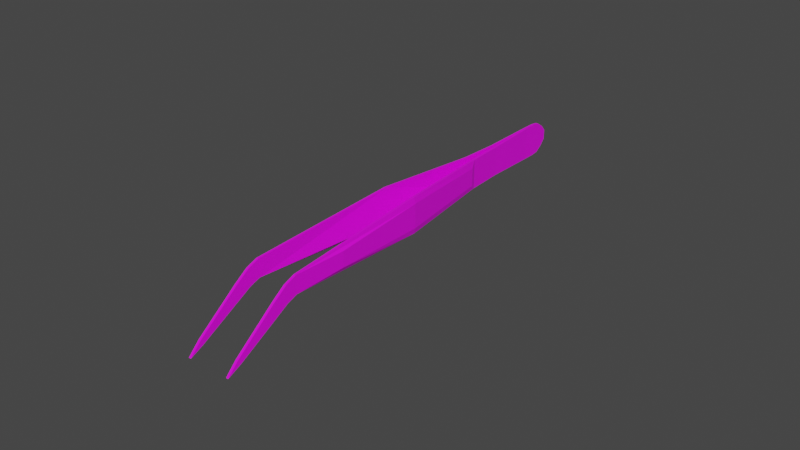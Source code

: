 # Source: pinzet1.blend  (saved by Blender 3.5.10; exported with 4.5.12 LTS)
import bpy
from mathutils import Matrix  # noqa: F401  (used for matrix-valued properties, if any)

bpy.ops.wm.read_factory_settings(use_empty=True)
scene = bpy.context.scene
scene.name = 'Scene'

# ---- collections
col_collection_2 = bpy.data.collections.new('Collection 2'); scene.collection.children.link(col_collection_2)

# ---- images (referenced by path relative to the original .blend; pixels are not part of the script)
import os
ASSET_DIR = os.environ.get("B2B_ASSET_DIR", "")  # directory of the original .blend (textures are referenced by path, not embedded)
HERE = os.path.dirname(os.path.abspath(__file__))  # packed textures are extracted next to this script under _unpacked/

def load_image(name, relpath, width, height, colorspace="sRGB"):
    """Load a texture the original file referenced (path relative to the .blend, or extracted next to this script)."""
    p = next((c for c in (os.path.join(HERE, relpath), os.path.join(ASSET_DIR, relpath)) if relpath and os.path.exists(c)), "")
    if p:
        img = bpy.data.images.load(p, check_existing=True)
        img.name = name
    else:  # same state as the original file: an image datablock whose file is absent (Cycles renders it pink)
        img = bpy.data.images.new(name, width, height)
        img.source = "FILE"
        img.filepath = "//" + (relpath or name)
    img.colorspace_settings.name = colorspace
    return img
img_image_001 = load_image('Image.001', 'textures/pinzet.jpg', 1024, 1024, 'sRGB')

# ---- materials (node trees are filled in below, after node groups)
mat_material_001 = bpy.data.materials.new('Material.001')
mat_material_001.use_transparent_shadow = False

# ---- material node trees
mat_material_001.use_nodes = True; mat_material_001.node_tree.nodes.clear()
_N = mat_material_001.node_tree.nodes; _L = mat_material_001.node_tree.links
n0 = _N.new('ShaderNodeBsdfPrincipled'); n0.name = 'Principled BSDF'; n0.location = (10, 300)
n0.distribution = 'GGX'
n0.subsurface_method = 'RANDOM_WALK_SKIN'
n0.inputs[3].default_value = 1.45
n0.inputs[27].default_value = (0.0, 0.0, 0.0, 1.0)
n0.inputs[28].default_value = 1.0
n1 = _N.new('ShaderNodeOutputMaterial'); n1.name = 'Material Output'; n1.location = (300, 300)
n2 = _N.new('ShaderNodeTexImage'); n2.name = 'Image Texture'; n2.location = (-365, 216)
n2.image = img_image_001
_L.new(n0.outputs[0], n1.inputs[0])
_L.new(n2.outputs[0], n0.inputs[0])
n1.is_active_output = True

# ---- world
world_world = bpy.data.worlds.new('World'); scene.world = world_world
world_world.use_nodes = True; world_world.node_tree.nodes.clear()
_N = world_world.node_tree.nodes; _L = world_world.node_tree.links
n0 = _N.new('ShaderNodeOutputWorld'); n0.name = 'World Output'; n0.location = (300, 300)
n1 = _N.new('ShaderNodeBackground'); n1.name = 'Background'; n1.location = (10, 300)
n1.inputs[0].default_value = (0.05088, 0.05088, 0.05088, 1.0)
_L.new(n1.outputs[0], n0.inputs[0])
n0.is_active_output = True
world_world.color = (0.05088, 0.05088, 0.05088)
world_world.use_sun_shadow = False
world_world.sun_shadow_jitter_overblur = 0.0

# ---- meshes
me_plane_001 = bpy.data.meshes.new('Plane.001')
me_plane_001.from_pydata([(0.0004778, 0.06305, 0.007559), (0.0004778, 0.06305, -0.003179), (0.000509, 0.05863, 0.007559), (0.000509, 0.05863, -0.003179), (0.0004627, 0.06539, 0.00726), (0.0004627, 0.06539, -0.002881), (0.000447, 0.06781, 0.005616), (0.000447, 0.06781, -0.001236), (0.0004365, 0.06945, 0.003744), (0.0004365, 0.06945, 0.0006351), (0.001071, 0.04082, 0.007016), (0.001071, 0.04082, -0.002636), (0.001734, 0.02828, 0.007016), (0.001734, 0.02828, -0.002636), (0.005531, -0.005898, 0.008011), (0.005531, -0.005898, -0.003631), (0.007239, -0.05932, 0.003536), (0.007236, -0.05904, -0.001953), (0.007275, -0.0635, 0.0006023), (0.007338, -0.07695, -0.009863), (0.007308, -0.06863, -0.007292), (0.007338, -0.07618, -0.01149), (0.007339, -0.08062, -0.01354), (0.0072, -0.05563, 0.004953), (0.007199, -0.05562, -0.000747), (0.005946, -0.005851, -0.001754), (0.002279, 0.02656, -0.001038), (0.002279, 0.02656, 0.004905), (0.005946, -0.00585, 0.006134), (0.007344, -0.03793, 0.004587), (0.007344, -0.03792, -0.0003772), (4.37e-10, 0.06305, 0.007559), (4.37e-10, 0.06305, -0.003179), (4.37e-10, 0.05862, 0.007559), (4.37e-10, 0.05862, -0.003179), (4.37e-10, 0.06539, 0.00726), (4.37e-10, 0.06539, -0.002881), (4.37e-10, 0.06781, 0.005616), (4.37e-10, 0.06781, -0.001236), (4.37e-10, 0.06945, 0.003744), (4.37e-10, 0.06945, 0.0006351), (0.0003096, 0.04079, 0.007016), (0.0003096, 0.04079, -0.002636), (0.0009735, 0.02823, 0.007016), (0.0009735, 0.02823, -0.002636), (0.004773, -0.005973, 0.008011), (0.004773, -0.005973, -0.003631), (0.006477, -0.05932, 0.003536), (0.006475, -0.05905, -0.001953), (0.006513, -0.06351, 0.0006023), (0.006576, -0.07696, -0.009863), (0.006546, -0.06863, -0.007292), (0.006576, -0.07619, -0.01149), (0.006577, -0.08062, -0.01354), (0.006438, -0.05563, 0.004953), (0.006438, -0.05563, -0.000747), (-0.0004778, 0.06305, 0.007559), (-0.0004778, 0.06305, -0.003179), (-0.000509, 0.05863, 0.007559), (-0.000509, 0.05863, -0.003179), (-0.0004627, 0.06539, 0.00726), (-0.0004627, 0.06539, -0.002881), (-0.000447, 0.06781, 0.005616), (-0.000447, 0.06781, -0.001236), (-0.0004365, 0.06945, 0.003744), (-0.0004365, 0.06945, 0.0006351), (-0.001071, 0.04082, 0.007016), (-0.001071, 0.04082, -0.002636), (-0.001734, 0.02828, 0.007016), (-0.001734, 0.02828, -0.002636), (-0.005531, -0.005898, 0.008011), (-0.005531, -0.005898, -0.003631), (-0.007239, -0.05932, 0.003536), (-0.007236, -0.05904, -0.001953), (-0.007275, -0.0635, 0.0006023), (-0.007338, -0.07695, -0.009863), (-0.007308, -0.06863, -0.007292), (-0.007338, -0.07618, -0.01149), (-0.007339, -0.08062, -0.01354), (-0.0072, -0.05563, 0.004953), (-0.007199, -0.05562, -0.000747), (-0.005946, -0.005851, -0.001754), (-0.002279, 0.02656, -0.001038), (-0.002279, 0.02656, 0.004905), (-0.005946, -0.00585, 0.006134), (-0.007344, -0.03793, 0.004587), (-0.007344, -0.03792, -0.0003772), (-0.0003096, 0.04079, 0.007016), (-0.0003096, 0.04079, -0.002636), (-0.0009735, 0.02823, 0.007016), (-0.0009735, 0.02823, -0.002636), (-0.004773, -0.005973, 0.008011), (-0.004773, -0.005973, -0.003631), (-0.006477, -0.05932, 0.003536), (-0.006475, -0.05905, -0.001953), (-0.006513, -0.06351, 0.0006023), (-0.006576, -0.07696, -0.009863), (-0.006546, -0.06863, -0.007292), (-0.006576, -0.07619, -0.01149), (-0.006577, -0.08062, -0.01354), (-0.006438, -0.05563, 0.004953), (-0.006438, -0.05563, -0.000747)], [], [(4, 6, 37, 35), (19, 18, 49, 50), (10, 2, 33, 41), (2, 0, 31, 33), (15, 46, 44, 13), (3, 11, 42, 34), (27, 28, 25, 26), (28, 29, 30, 25), (5, 1, 32, 36), (17, 20, 51, 48), (0, 4, 35, 31), (18, 16, 47, 49), (26, 13, 12, 27), (25, 15, 13, 26), (27, 12, 14, 28), (28, 14, 23, 29), (30, 24, 15, 25), (29, 23, 24, 30), (9, 7, 38, 40), (31, 33, 34, 32), (32, 36, 35, 31), (36, 38, 37, 35), (38, 40, 39, 37), (33, 34, 42, 41), (41, 42, 44, 43), (47, 48, 51, 49), (50, 52, 53), (49, 51, 52, 50), (54, 55, 48, 47), (46, 55, 54, 45, 43, 44), (24, 17, 48, 55), (12, 43, 45, 14), (22, 19, 50, 53), (7, 5, 36, 38), (14, 45, 54, 23), (1, 3, 34, 32), (11, 13, 44, 42), (21, 22, 53, 52), (8, 9, 40, 39), (20, 21, 52, 51), (24, 55, 46, 15), (12, 10, 41, 43), (16, 23, 54, 47), (6, 8, 39, 37), (12, 13, 11, 10), (3, 2, 10, 11), (2, 3, 1, 0), (0, 1, 5, 4), (4, 5, 7, 6), (9, 8, 6, 7), (24, 23, 16, 17), (18, 20, 17, 16), (20, 18, 19, 21), (22, 21, 19), (60, 35, 37, 62), (75, 96, 95, 74), (66, 87, 33, 58), (58, 33, 31, 56), (71, 69, 90, 92), (59, 34, 88, 67), (83, 82, 81, 84), (84, 81, 86, 85), (61, 36, 32, 57), (73, 94, 97, 76), (56, 31, 35, 60), (74, 95, 93, 72), (82, 83, 68, 69), (81, 82, 69, 71), (83, 84, 70, 68), (84, 85, 79, 70), (86, 81, 71, 80), (85, 86, 80, 79), (65, 40, 38, 63), (33, 87, 88, 34), (87, 89, 90, 88), (93, 95, 97, 94), (96, 99, 98), (95, 96, 98, 97), (100, 93, 94, 101), (92, 90, 89, 91, 100, 101), (80, 101, 94, 73), (68, 70, 91, 89), (78, 99, 96, 75), (63, 38, 36, 61), (70, 79, 100, 91), (57, 32, 34, 59), (67, 88, 90, 69), (77, 98, 99, 78), (64, 39, 40, 65), (76, 97, 98, 77), (80, 71, 92, 101), (68, 89, 87, 66), (72, 93, 100, 79), (62, 37, 39, 64), (68, 66, 67, 69), (59, 67, 66, 58), (58, 56, 57, 59), (56, 60, 61, 57), (60, 62, 63, 61), (65, 63, 62, 64), (80, 73, 72, 79), (74, 72, 73, 76), (76, 77, 75, 74), (78, 75, 77)])
_uv = me_plane_001.uv_layers.new(name='UVMap')
_uv.uv.foreach_set('vector', [0.9469, 0.6966, 0.9467, 0.7264, 0.941, 0.7264, 0.941, 0.6965, 0.9109, 0.8415, 0.9108, 0.7003, 0.9185, 0.7003, 0.9187, 0.8415, 0.9518, 0.4455, 0.9474, 0.6109, 0.941, 0.6107, 0.9441, 0.4452, 0.9474, 0.6109, 0.947, 0.6671, 0.941, 0.667, 0.941, 0.6107, 0.8232, 0.3549, 0.831, 0.3551, 0.8468, 0.006231, 0.8391, 0.006204, 0.9826, 0.1503, 0.987, 0.3088, 0.9793, 0.3091, 0.9762, 0.1505, 0.211, 0.8412, 0.2226, 0.5115, 0.1425, 0.5115, 0.1507, 0.8412, 0.2226, 0.5115, 0.2086, 0.1857, 0.1582, 0.1858, 0.1425, 0.5115, 0.982, 0.0651, 0.9822, 0.09502, 0.9762, 0.09508, 0.9762, 0.06513, 0.9029, 0.8661, 0.9027, 0.7606, 0.9104, 0.7606, 0.9106, 0.8661, 0.947, 0.6671, 0.9469, 0.6966, 0.941, 0.6965, 0.941, 0.667, 0.9108, 0.7003, 0.9109, 0.6564, 0.9187, 0.6565, 0.9185, 0.7003, 0.1507, 0.8412, 0.1345, 0.8588, 0.2324, 0.8588, 0.211, 0.8412, 0.1435, 0.5115, 0.1244, 0.5111, 0.1345, 0.8588, 0.1507, 0.8412, 0.211, 0.8412, 0.2324, 0.8588, 0.2425, 0.5111, 0.2235, 0.5115, 0.2235, 0.5115, 0.2425, 0.5111, 0.2115, 0.006204, 0.2078, 0.1857, 0.1574, 0.1858, 0.1537, 0.006248, 0.1244, 0.5111, 0.1435, 0.5115, 0.2078, 0.1857, 0.2115, 0.006204, 0.1537, 0.006248, 0.1574, 0.1858, 0.9817, 0.006204, 0.9818, 0.03097, 0.9762, 0.03097, 0.9762, 0.006204, 0.6154, 0.355, 0.6154, 0.2987, 0.4788, 0.2987, 0.4788, 0.355, 0.4788, 0.355, 0.4826, 0.3848, 0.6116, 0.3848, 0.6154, 0.355, 0.4826, 0.3848, 0.5036, 0.4156, 0.5907, 0.4156, 0.6116, 0.3848, 0.5036, 0.4156, 0.5273, 0.4364, 0.5669, 0.4364, 0.5907, 0.4156, 0.6154, 0.2987, 0.4788, 0.2987, 0.4981, 0.1339, 0.5961, 0.1339, 0.5961, 0.1339, 0.4981, 0.1339, 0.4981, 0.006204, 0.5961, 0.006207, 0.8468, 0.3576, 0.8975, 0.3809, 0.9005, 0.4923, 0.8535, 0.4091, 0.8845, 0.5792, 0.9027, 0.5799, 0.9004, 0.6294, 0.8535, 0.4091, 0.9005, 0.4923, 0.9027, 0.5799, 0.8845, 0.5792, 0.8514, 0.3178, 0.9027, 0.3446, 0.8975, 0.3809, 0.8468, 0.3576, 0.4788, 0.5095, 0.4496, 0.006248, 0.3918, 0.006204, 0.3607, 0.5095, 0.3707, 0.8553, 0.4687, 0.8553, 0.9031, 0.9024, 0.9029, 0.8661, 0.9106, 0.8661, 0.9108, 0.9024, 0.7681, 0.8492, 0.7758, 0.8491, 0.7597, 0.5079, 0.7519, 0.5081, 0.9111, 0.8804, 0.9109, 0.8415, 0.9187, 0.8415, 0.9189, 0.8803, 0.9818, 0.03097, 0.982, 0.0651, 0.9762, 0.06513, 0.9762, 0.03097, 0.7519, 0.5081, 0.7597, 0.5079, 0.7758, 0.006628, 0.7681, 0.006204, 0.9822, 0.09502, 0.9826, 0.1503, 0.9762, 0.1505, 0.9762, 0.09508, 0.987, 0.3088, 0.9937, 0.434, 0.986, 0.4345, 0.9793, 0.3091, 0.9028, 0.6774, 0.9031, 0.6294, 0.9108, 0.6295, 0.9106, 0.6775, 0.6155, 0.3477, 0.6155, 0.3082, 0.6211, 0.3082, 0.6211, 0.3477, 0.9027, 0.7606, 0.9028, 0.6774, 0.9106, 0.6775, 0.9104, 0.7606, 0.8391, 0.8576, 0.8468, 0.8572, 0.831, 0.3551, 0.8232, 0.3549, 0.9586, 0.3183, 0.9518, 0.4455, 0.9441, 0.4452, 0.9509, 0.3178, 0.9109, 0.6564, 0.9111, 0.6184, 0.9189, 0.6184, 0.9187, 0.6565, 0.6154, 0.3715, 0.6155, 0.3477, 0.6211, 0.3477, 0.6211, 0.3715, 0.2324, 0.8588, 0.1345, 0.8588, 0.1345, 0.9862, 0.2324, 0.9862, 0.6154, 0.2986, 0.4788, 0.2986, 0.4981, 0.1342, 0.5961, 0.1342, 0.4788, 0.2986, 0.6154, 0.2986, 0.6154, 0.3548, 0.4788, 0.3548, 0.4788, 0.3548, 0.6154, 0.3548, 0.6116, 0.3845, 0.4826, 0.3846, 0.4826, 0.3846, 0.6116, 0.3845, 0.5906, 0.4154, 0.5035, 0.4154, 0.5669, 0.4362, 0.5273, 0.4362, 0.5035, 0.4154, 0.5906, 0.4154, 0.9028, 0.3444, 0.8518, 0.3172, 0.8468, 0.3569, 0.8973, 0.3807, 0.853, 0.4084, 0.8992, 0.492, 0.8973, 0.3807, 0.8468, 0.3569, 0.8992, 0.492, 0.853, 0.4084, 0.8824, 0.5788, 0.9006, 0.5797, 0.8978, 0.6292, 0.9006, 0.5797, 0.8824, 0.5788, 0.9351, 0.6966, 0.941, 0.6965, 0.941, 0.7264, 0.9353, 0.7264, 0.9109, 0.3952, 0.9187, 0.3953, 0.9185, 0.5365, 0.9108, 0.5365, 0.9301, 0.4455, 0.9378, 0.4452, 0.941, 0.6107, 0.9345, 0.6109, 0.9345, 0.6109, 0.941, 0.6107, 0.941, 0.667, 0.9349, 0.6671, 0.7997, 0.509, 0.8155, 0.8576, 0.8232, 0.8576, 0.8074, 0.5087, 0.9697, 0.1503, 0.9762, 0.1505, 0.973, 0.3091, 0.9653, 0.3088, 0.151, 0.8413, 0.2113, 0.8413, 0.2225, 0.5115, 0.1425, 0.5115, 0.1425, 0.5115, 0.2225, 0.5115, 0.2085, 0.1857, 0.1582, 0.1857, 0.9703, 0.0651, 0.9762, 0.06513, 0.9762, 0.09508, 0.9701, 0.09502, 0.9029, 0.3927, 0.9106, 0.3927, 0.9104, 0.4982, 0.9027, 0.4982, 0.9349, 0.6671, 0.941, 0.667, 0.941, 0.6965, 0.9351, 0.6966, 0.9108, 0.5365, 0.9185, 0.5365, 0.9187, 0.5803, 0.9109, 0.5803, 0.215, 0.8413, 0.1547, 0.8413, 0.1333, 0.8589, 0.2312, 0.8589, 0.2222, 0.5115, 0.215, 0.8413, 0.2312, 0.8589, 0.2413, 0.5111, 0.1547, 0.8413, 0.1422, 0.5115, 0.1231, 0.5111, 0.1333, 0.8589, 0.1422, 0.5115, 0.1579, 0.1857, 0.1542, 0.006204, 0.1231, 0.5111, 0.2082, 0.1857, 0.2222, 0.5115, 0.2413, 0.5111, 0.212, 0.006248, 0.1579, 0.1857, 0.2082, 0.1857, 0.212, 0.006248, 0.1542, 0.006204, 0.9706, 0.006204, 0.9762, 0.006204, 0.9762, 0.03097, 0.9705, 0.03097, 0.4788, 0.2983, 0.4981, 0.1335, 0.5961, 0.1335, 0.6154, 0.2983, 0.4981, 0.1335, 0.4981, 0.005794, 0.5961, 0.005794, 0.5961, 0.1335, 0.8469, 0.356, 0.8529, 0.4076, 0.8988, 0.4913, 0.8973, 0.38, 0.8817, 0.578, 0.8969, 0.6284, 0.8999, 0.579, 0.8529, 0.4076, 0.8817, 0.578, 0.8999, 0.579, 0.8988, 0.4913, 0.852, 0.3163, 0.8469, 0.356, 0.8973, 0.38, 0.9029, 0.3437, 0.3607, 0.5096, 0.3708, 0.8556, 0.4688, 0.8556, 0.4788, 0.5096, 0.4477, 0.006204, 0.3899, 0.006249, 0.9031, 0.3564, 0.9108, 0.3564, 0.9106, 0.3927, 0.9029, 0.3927, 0.7919, 0.006204, 0.7758, 0.3472, 0.7835, 0.3475, 0.7997, 0.006217, 0.9111, 0.3564, 0.9189, 0.3564, 0.9187, 0.3953, 0.9109, 0.3952, 0.9705, 0.03097, 0.9762, 0.03097, 0.9762, 0.06513, 0.9703, 0.0651, 0.7758, 0.3472, 0.7919, 0.8492, 0.7997, 0.8487, 0.7835, 0.3475, 0.9701, 0.09502, 0.9762, 0.09508, 0.9762, 0.1505, 0.9697, 0.1503, 0.9653, 0.3088, 0.973, 0.3091, 0.9663, 0.4345, 0.9586, 0.434, 0.9028, 0.5814, 0.9106, 0.5813, 0.9108, 0.6293, 0.9031, 0.6294, 0.6266, 0.3477, 0.6211, 0.3477, 0.6211, 0.3082, 0.6266, 0.3082, 0.9027, 0.4982, 0.9104, 0.4982, 0.9106, 0.5813, 0.9028, 0.5814, 0.8155, 0.006204, 0.7997, 0.509, 0.8074, 0.5087, 0.8232, 0.006621, 0.9234, 0.3183, 0.9311, 0.3178, 0.9378, 0.4452, 0.9301, 0.4455, 0.9109, 0.5803, 0.9187, 0.5803, 0.9189, 0.6183, 0.9111, 0.6184, 0.6268, 0.3715, 0.6211, 0.3715, 0.6211, 0.3477, 0.6266, 0.3477, 0.1333, 0.8589, 0.1333, 0.9864, 0.2312, 0.9864, 0.2312, 0.8589, 0.4788, 0.2995, 0.4981, 0.135, 0.5961, 0.135, 0.6154, 0.2995, 0.6154, 0.2995, 0.6154, 0.3557, 0.4788, 0.3557, 0.4788, 0.2995, 0.6154, 0.3557, 0.6116, 0.3854, 0.4826, 0.3854, 0.4788, 0.3557, 0.6116, 0.3854, 0.5907, 0.4163, 0.5036, 0.4163, 0.4826, 0.3854, 0.5273, 0.437, 0.5036, 0.4163, 0.5907, 0.4163, 0.5669, 0.437, 0.9032, 0.3453, 0.8977, 0.3816, 0.8472, 0.3579, 0.8521, 0.3181, 0.8535, 0.4094, 0.8472, 0.3579, 0.8977, 0.3816, 0.8997, 0.493, 0.8997, 0.493, 0.9013, 0.5806, 0.883, 0.5798, 0.8535, 0.4094, 0.8985, 0.6301, 0.883, 0.5798, 0.9013, 0.5806])
me_plane_001.materials.append(mat_material_001)
me_plane_001.use_remesh_fix_poles = True
me_plane_001.use_remesh_preserve_attributes = False
me_plane_001.update()

# ---- objects
ob_plane_002 = bpy.data.objects.new('Plane.002', me_plane_001)

# ---- transforms, parenting, visibility, modifiers, constraints
ob_plane_002.location = (-5.478e-11, -6.866e-09, -4.394e-11)
_vg = ob_plane_002.vertex_groups.new(name='Bone')
for _i, _w in zip([0, 1, 2, 3, 4, 5, 6, 7, 8, 9, 10, 11, 12, 13, 14, 15, 16, 17, 18, 19, 20, 21, 22, 23, 24, 25, 26, 27, 28, 29, 30, 31, 32, 33, 34, 35, 36, 37, 38, 39, 40, 41, 42, 43, 44, 45, 46, 47, 48, 49, 50, 51, 52, 53, 54, 55, 56, 57, 58, 59, 60, 61, 62, 63, 64, 65, 66, 67, 87, 88], [0.4991, 0.4988, 0.5058, 0.5054, 0.4983, 0.4982, 0.4981, 0.498, 0.4981, 0.498, 0.7572, 0.7574, 0.9831, 0.9903, 0.9997, 0.9986, 1.0, 1.0, 1.0, 1.0, 1.0, 1.0, 1.0, 1.0, 1.0, 0.9994, 0.9912, 0.9924, 0.9998, 1.0, 0.9999, 0.4981, 0.4978, 0.498, 0.4974, 0.4981, 0.4979, 0.4981, 0.498, 0.4981, 0.498, 0.757, 0.7574, 0.9833, 0.9934, 0.9996, 0.9983, 1.0, 1.0, 1.0, 1.0, 1.0, 1.0, 1.0, 1.0, 1.0, 0.4971, 0.4968, 0.4903, 0.4896, 0.4979, 0.4977, 0.498, 0.498, 0.4981, 0.498, 0.2406, 0.2403, 0.2408, 0.2403]): _vg.add([_i], _w, 'REPLACE')
_vg = ob_plane_002.vertex_groups.new(name='Bone.001')
for _i, _w in zip([0, 1, 2, 3, 4, 5, 6, 7, 8, 9, 10, 11, 31, 32, 33, 34, 35, 36, 37, 38, 39, 40, 41, 42, 56, 57, 58, 59, 60, 61, 62, 63, 64, 65, 66, 67, 68, 69, 70, 71, 72, 73, 74, 75, 76, 77, 78, 79, 80, 81, 82, 83, 84, 85, 86, 87, 88, 89, 90, 91, 92, 93, 94, 95, 96, 97, 98, 99, 100, 101], [0.5009, 0.5012, 0.4942, 0.4946, 0.5017, 0.5018, 0.5019, 0.502, 0.5019, 0.502, 0.2428, 0.2426, 0.5019, 0.5022, 0.502, 0.5026, 0.5019, 0.5021, 0.5019, 0.502, 0.5019, 0.502, 0.243, 0.2426, 0.5029, 0.5032, 0.5097, 0.5104, 0.5021, 0.5023, 0.502, 0.502, 0.5019, 0.502, 0.7594, 0.7597, 0.9833, 0.9904, 0.9997, 0.9986, 1.0, 1.0, 1.0, 1.0, 1.0, 1.0, 1.0, 1.0, 1.0, 0.9994, 0.9913, 0.9926, 0.9998, 1.0, 0.9999, 0.7592, 0.7597, 0.9836, 0.9934, 0.9996, 0.9982, 1.0, 1.0, 1.0, 1.0, 1.0, 1.0, 1.0, 1.0, 1.0]): _vg.add([_i], _w, 'REPLACE')
_m = ob_plane_002.modifiers.new('Armature', 'ARMATURE')

# ---- collection membership
col_collection_2.objects.link(ob_plane_002)

# ---- scene / render settings (as saved in the file)
scene.frame_start = 1; scene.frame_end = 30; scene.frame_set(0)
scene.render.engine = 'BLENDER_EEVEE_NEXT'
scene.cycles.sampling_pattern = 'TABULATED_SOBOL'
scene.cycles.use_light_tree = False
scene.view_settings.view_transform = 'Filmic'
bpy.context.view_layer.update()

# ---- added for rendering (the .blend has no active camera and no usable light): camera, sun
cam_auto = bpy.data.cameras.new('AutoCamera')
cam_auto.lens = 50.0
cam_auto.sensor_width = 36.0
cam_auto.clip_end = 1000.0
ob_auto_camera = bpy.data.objects.new('AutoCamera', cam_auto)
scene.collection.objects.link(ob_auto_camera)
ob_auto_camera.location = (0.185045, -0.227639, 0.145271)
ob_auto_camera.rotation_euler = (1.09748, -7.21219e-08, 0.694738)
scene.camera = ob_auto_camera
light_auto_sun = bpy.data.lights.new('AutoSun', 'SUN')
light_auto_sun.energy = 3.0
light_auto_sun.angle = 0.0523599
ob_auto_sun = bpy.data.objects.new('AutoSun', light_auto_sun)
scene.collection.objects.link(ob_auto_sun)
ob_auto_sun.rotation_euler = (0.872665, 0.174533, 0.523599)
bpy.context.view_layer.update()
